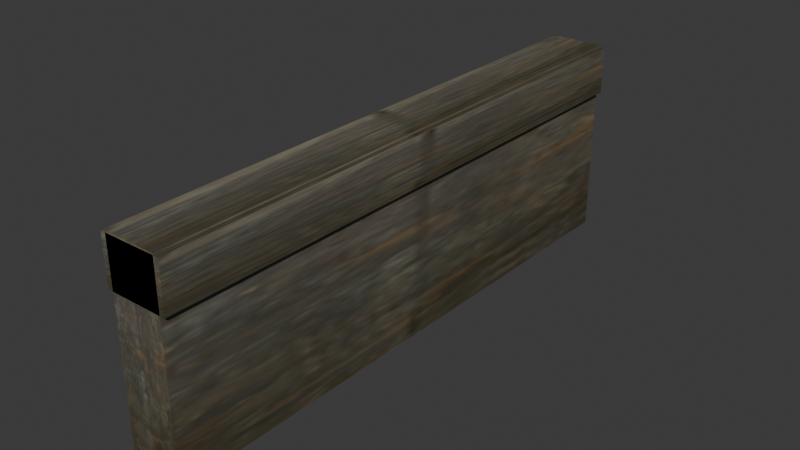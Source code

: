 # Source: divider.blend  (saved by Blender 4.1.24; exported with 4.5.12 LTS)
import bpy
from mathutils import Matrix  # noqa: F401  (used for matrix-valued properties, if any)

bpy.ops.wm.read_factory_settings(use_empty=True)
scene = bpy.context.scene
scene.name = 'Scene'

# ---- images (referenced by path relative to the original .blend; pixels are not part of the script)
import os
ASSET_DIR = os.environ.get("B2B_ASSET_DIR", "")  # directory of the original .blend (textures are referenced by path, not embedded)
HERE = os.path.dirname(os.path.abspath(__file__))  # packed textures are extracted next to this script under _unpacked/

def load_image(name, relpath, width, height, colorspace="sRGB"):
    """Load a texture the original file referenced (path relative to the .blend, or extracted next to this script)."""
    p = next((c for c in (os.path.join(HERE, relpath), os.path.join(ASSET_DIR, relpath)) if relpath and os.path.exists(c)), "")
    if p:
        img = bpy.data.images.load(p, check_existing=True)
        img.name = name
    else:  # same state as the original file: an image datablock whose file is absent (Cycles renders it pink)
        img = bpy.data.images.new(name, width, height)
        img.source = "FILE"
        img.filepath = "//" + (relpath or name)
    img.colorspace_settings.name = colorspace
    return img
img_wood_jpg = load_image('wood.jpg', '_unpacked/wood.6ab7f7cf.jpg', 64, 128, 'sRGB')

# ---- materials (node trees are filled in below, after node groups)
mat_material_001 = bpy.data.materials.new('Material.001')
mat_material_001.use_backface_culling = True
mat_material_001.use_transparent_shadow = False

# ---- material node trees
mat_material_001.use_nodes = True; mat_material_001.node_tree.nodes.clear()
_N = mat_material_001.node_tree.nodes; _L = mat_material_001.node_tree.links
n0 = _N.new('ShaderNodeBsdfPrincipled'); n0.name = 'Principled BSDF'; n0.location = (10, 300)
n1 = _N.new('ShaderNodeOutputMaterial'); n1.name = 'Material Output'; n1.location = (300, 300)
n2 = _N.new('ShaderNodeTexImage'); n2.name = 'Image Texture'; n2.location = (-280, 280)
n2.image = img_wood_jpg
_L.new(n0.outputs[0], n1.inputs[0])
_L.new(n2.outputs[0], n0.inputs[0])
n1.is_active_output = True

# ---- world
world_world = bpy.data.worlds.new('World'); scene.world = world_world
world_world.use_nodes = True; world_world.node_tree.nodes.clear()
_N = world_world.node_tree.nodes; _L = world_world.node_tree.links
n0 = _N.new('ShaderNodeOutputWorld'); n0.name = 'World Output'; n0.location = (300, 300)
n1 = _N.new('ShaderNodeBackground'); n1.name = 'Background'; n1.location = (10, 300)
n1.inputs[0].default_value = (0.05088, 0.05088, 0.05088, 1.0)
_L.new(n1.outputs[0], n0.inputs[0])
n0.is_active_output = True
world_world.color = (0.05088, 0.05088, 0.05088)
world_world.use_sun_shadow = False
world_world.sun_shadow_jitter_overblur = 0.0

# ---- meshes
me_divider_ms3d_m = bpy.data.meshes.new('divider.ms3d.m')
me_divider_ms3d_m.from_pydata([(2.029, -29.61, 20.75), (2.029, -29.61, 0.0), (2.029, 29.61, 20.75), (2.029, 29.61, 0.0), (-3.279, 29.61, 20.75), (-3.279, 29.61, 0.0), (-3.279, -29.61, 20.75), (-3.279, -29.61, 0.0), (2.559, -29.61, 20.58), (2.559, -29.61, 15.67), (2.559, 29.61, 20.58), (2.559, 29.61, 15.67), (-3.809, 29.61, 20.58), (-3.809, 29.61, 15.67), (-3.809, -29.61, 20.58), (-3.809, -29.61, 15.67)], [], [(0, 1, 2), (1, 3, 2), (2, 3, 4), (3, 5, 4), (4, 5, 6), (5, 7, 6), (6, 7, 0), (7, 1, 0), (6, 0, 4), (0, 2, 4), (1, 7, 3), (7, 5, 3), (8, 9, 10), (9, 11, 10), (10, 11, 12), (11, 13, 12), (12, 13, 14), (13, 15, 14), (14, 15, 8), (15, 9, 8), (14, 8, 12), (8, 10, 12), (9, 15, 11), (15, 13, 11)])
me_divider_ms3d_m.polygons.foreach_set('use_smooth', [True] * 24)
_k = set([(0, 1), (0, 2), (0, 6), (1, 3), (1, 7), (2, 3), (2, 4), (3, 5), (4, 5), (4, 6), (5, 7), (6, 7), (8, 9), (8, 10), (8, 14), (9, 11), (9, 15), (10, 11), (10, 12), (11, 13), (12, 13), (12, 14), (13, 15), (14, 15)])
me_divider_ms3d_m.attributes.new('sharp_edge', 'BOOLEAN', 'EDGE').data.foreach_set('value', [ (min(e.vertices), max(e.vertices)) in _k for e in me_divider_ms3d_m.edges])
_uv = me_divider_ms3d_m.uv_layers.new(name='ms3d_uv_layer')
_uv.uv.foreach_set('vector', [0.0, 1.0, 0.0, 0.0, 1.0, 1.0, 0.0, 0.0, 1.0, 0.0, 1.0, 1.0, 0.0, 1.0, 0.0, 0.0, 1.0, 1.0, 0.0, 0.0, 1.0, 0.0, 1.0, 1.0, 0.0, 1.0, 0.0, 0.0, 1.0, 1.0, 0.0, 0.0, 1.0, 0.0, 1.0, 1.0, 0.0, 1.0, 0.0, 0.0, 1.0, 1.0, 0.0, 0.0, 1.0, 0.0, 1.0, 1.0, 0.0, 1.0, 0.0, 0.0, 1.0, 1.0, 0.0, 0.0, 1.0, 0.0, 1.0, 1.0, 0.0, 1.0, 0.0, 0.0, 1.0, 1.0, 0.0, 0.0, 1.0, 0.0, 1.0, 1.0, 0.0, 1.0, 0.0, 0.0, 1.0, 1.0, 0.0, 0.0, 1.0, 0.0, 1.0, 1.0, 0.0, 1.0, 0.0, 0.0, 1.0, 1.0, 0.0, 0.0, 1.0, 0.0, 1.0, 1.0, 0.0, 1.0, 0.0, 0.0, 1.0, 1.0, 0.0, 0.0, 1.0, 0.0, 1.0, 1.0, 0.0, 1.0, 0.0, 0.0, 1.0, 1.0, 0.0, 0.0, 1.0, 0.0, 1.0, 1.0, 0.0, 1.0, 0.0, 0.0, 1.0, 1.0, 0.0, 0.0, 1.0, 0.0, 1.0, 1.0, 0.0, 1.0, 0.0, 0.0, 1.0, 1.0, 0.0, 0.0, 1.0, 0.0, 1.0, 1.0])
me_divider_ms3d_m.materials.append(mat_material_001)
me_divider_ms3d_m.update()

# ---- objects
ob_divider_ms3d_mo = bpy.data.objects.new('divider.ms3d.mo', me_divider_ms3d_m)
ob_divider_ms3d_eo = bpy.data.objects.new('divider.ms3d.eo', None)

# ---- transforms, parenting, visibility, modifiers, constraints
ob_divider_ms3d_mo.parent = ob_divider_ms3d_eo
ob_divider_ms3d_mo.location = (0.0, 0.0, 0.0)
_m = ob_divider_ms3d_mo.modifiers.new('ms3d_smoothing_groups', 'EDGE_SPLIT')
_m.use_edge_angle = False
ob_divider_ms3d_eo.location = (0.0, 0.0, 0.0)

# ---- collection membership
scene.collection.objects.link(ob_divider_ms3d_mo)
scene.collection.objects.link(ob_divider_ms3d_eo)

# ---- scene / render settings (as saved in the file)
scene.frame_start = 1; scene.frame_end = 30; scene.frame_set(24)
scene.render.engine = 'BLENDER_EEVEE_NEXT'
scene.cycles.sampling_pattern = 'TABULATED_SOBOL'
scene.eevee.ray_tracing_options.trace_max_roughness = 0.0
bpy.context.view_layer.update()

# ---- added for rendering (the .blend has no active camera and no usable light): camera, sun
cam_auto = bpy.data.cameras.new('AutoCamera')
cam_auto.lens = 50.0
cam_auto.sensor_width = 36.0
cam_auto.clip_end = 1024.12
ob_auto_camera = bpy.data.objects.new('AutoCamera', cam_auto)
scene.collection.objects.link(ob_auto_camera)
ob_auto_camera.location = (57.7299, -70.0258, 57.0589)
ob_auto_camera.rotation_euler = (1.09748, -7.21219e-08, 0.694738)
scene.camera = ob_auto_camera
light_auto_sun = bpy.data.lights.new('AutoSun', 'SUN')
light_auto_sun.energy = 3.0
light_auto_sun.angle = 0.0523599
ob_auto_sun = bpy.data.objects.new('AutoSun', light_auto_sun)
scene.collection.objects.link(ob_auto_sun)
ob_auto_sun.rotation_euler = (0.872665, 0.174533, 0.523599)
bpy.context.view_layer.update()

